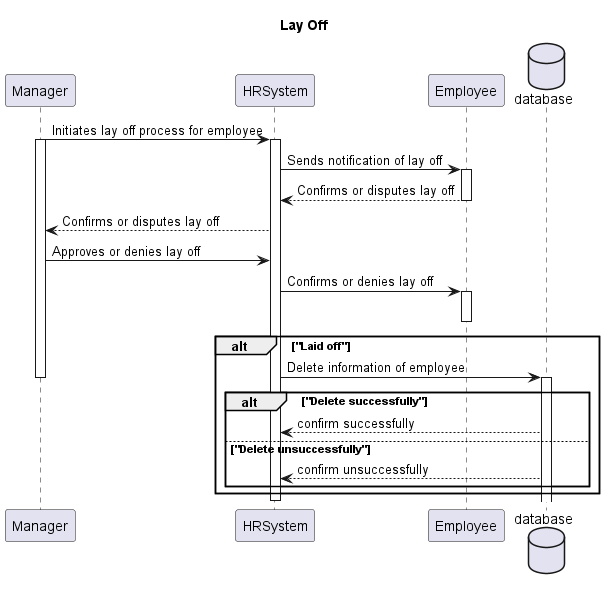

The diagram above was rendered by PlantUML. Its source (embedded in the PNG):
@startuml
title Lay Off 

participant Manager
participant HRSystem
participant Employee
Database database

Manager -> HRSystem: Initiates lay off process for employee
activate Manager
activate HRSystem

HRSystem -> Employee: Sends notification of lay off
activate Employee
Employee --> HRSystem: Confirms or disputes lay off
deactivate Employee
HRSystem --> Manager: Confirms or disputes lay off
Manager -> HRSystem: Approves or denies lay off
HRSystem -> Employee: Confirms or denies lay off
activate Employee
deactivate Employee
alt "Laid off"
HRSystem -> database: Delete information of employee 
deactivate Manager
activate database
alt "Delete successfully"
database --> HRSystem: confirm successfully
else "Delete unsuccessfully"
database --> HRSystem: confirm unsuccessfully
end
end
deactivate HRSystem
@enduml